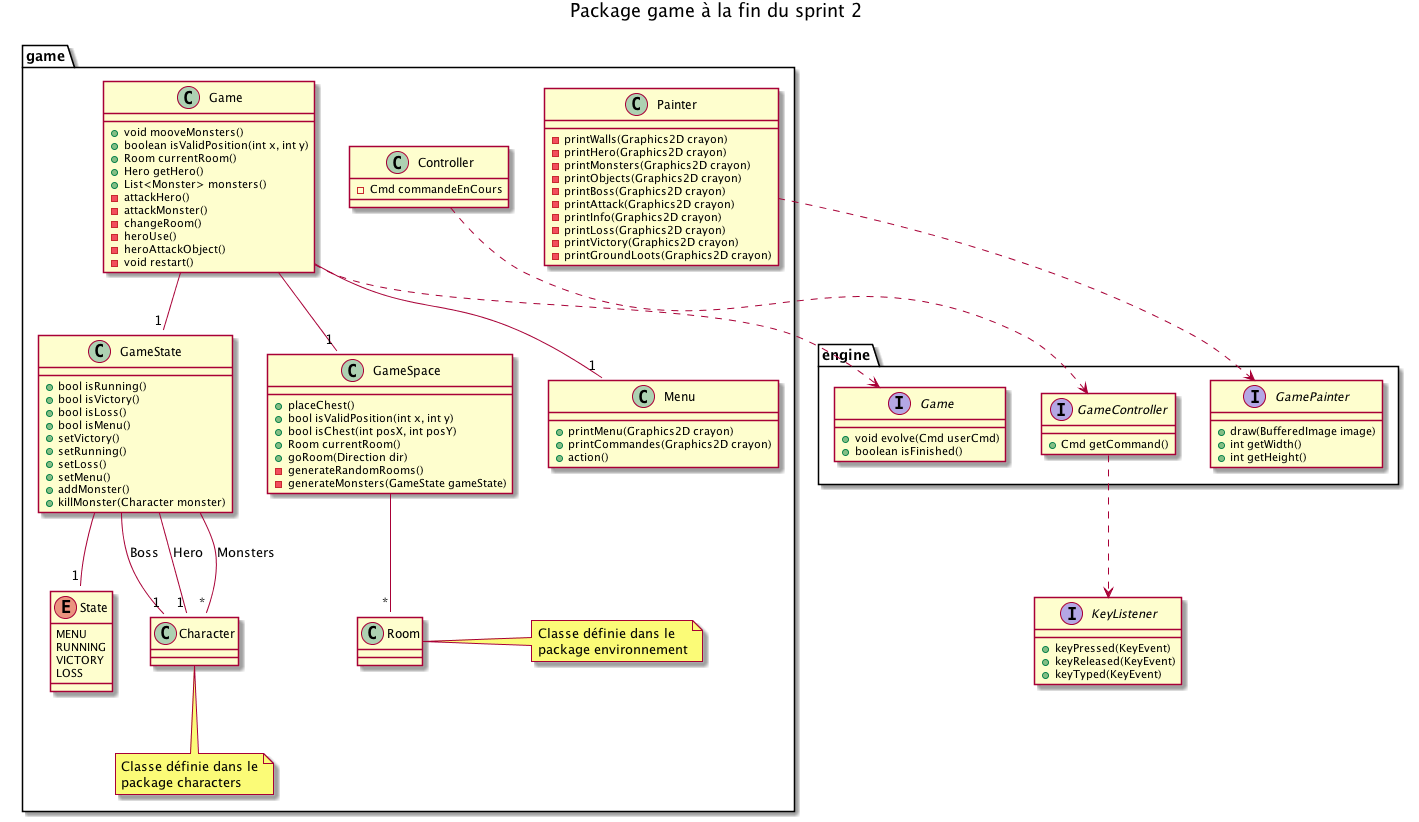

The diagram above was rendered by PlantUML. Its source (embedded in the PNG):
@startuml

title Package game à la fin du sprint 2

interface KeyListener {
    + keyPressed(KeyEvent)
    + keyReleased(KeyEvent)
    + keyTyped(KeyEvent)
}



package engine {

    
    interface GameController {
        + Cmd getCommand()
    }
    GameController ..> KeyListener

    

    
    interface GamePainter {
        + draw(BufferedImage image)
        + int getWidth()
        + int getHeight()
    }


    interface engine.Game {
        + void evolve(Cmd userCmd)
        + boolean isFinished()
    }
}









package game {
    

    class Controller {
        - Cmd commandeEnCours
    }
    Controller ..> GameController

    










    class Painter {
        - printWalls(Graphics2D crayon)
        - printHero(Graphics2D crayon)
        - printMonsters(Graphics2D crayon)
        - printObjects(Graphics2D crayon)
        - printBoss(Graphics2D crayon)
        - printAttack(Graphics2D crayon)
        - printInfo(Graphics2D crayon)
        - printLoss(Graphics2D crayon)
        - printVictory(Graphics2D crayon)
        - printGroundLoots(Graphics2D crayon)
    }
    Painter ..> GamePainter















    enum State {
        MENU
        RUNNING
        VICTORY
        LOSS
    }

    GameState --"1" Character : Hero
    GameState --"*" Character : Monsters
    GameState --"1" Character : Boss

    GameState --"1" State

    note bottom of Character : Classe définie dans le\npackage characters

    class GameState {
        + bool isRunning()
        + bool isVictory()
        + bool isLoss()
        + bool isMenu()
        + setVictory()
        + setRunning()
        + setLoss()
        + setMenu()
        + addMonster()
        + killMonster(Character monster)
    }












    class GameSpace {
        + placeChest()
        + bool isValidPosition(int x, int y)
        + bool isChest(int posX, int posY)
        + Room currentRoom()
        + goRoom(Direction dir)
        - generateRandomRooms()
        - generateMonsters(GameState gameState)
    }
    GameSpace --"*" Room
    note right of Room : Classe définie dans le\npackage environnement











    Game --"1" GameSpace
    Game --"1" GameState
    Game --"1" Menu
    class Game {
        + void mooveMonsters() 
        + boolean isValidPosition(int x, int y) 
        + Room currentRoom() 
        + Hero getHero() 
        + List<Monster> monsters() 
        - attackHero()
        - attackMonster()
        - changeRoom()
        - heroUse()
        - heroAttackObject()
        - void restart() 
    }

    Game ..> engine.Game












    class Menu {
        + printMenu(Graphics2D crayon)
        + printCommandes(Graphics2D crayon)
        + action()
    }
}

@enduml